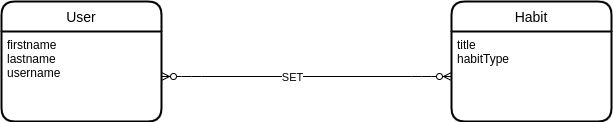

The diagram above was exported from draw.io. Its source (the exported page's mxGraphModel, read from the mxfile embedded in the PNG):
<mxGraphModel dx="931" dy="563" grid="1" gridSize="10" guides="1" tooltips="1" connect="1" arrows="1" fold="1" page="1" pageScale="1" pageWidth="850" pageHeight="1100" math="0" shadow="0">
  <root>
    <mxCell id="0" />
    <mxCell id="1" parent="0" />
    <mxCell id="rLZvujrI1uSU7Vo7C-PF-1" value="Habit" style="swimlane;childLayout=stackLayout;horizontal=1;startSize=30;horizontalStack=0;rounded=1;fontSize=14;fontStyle=0;strokeWidth=2;resizeParent=0;resizeLast=1;shadow=0;dashed=0;align=center;" vertex="1" parent="1">
      <mxGeometry x="550" y="120" width="160" height="120" as="geometry" />
    </mxCell>
    <mxCell id="rLZvujrI1uSU7Vo7C-PF-2" value="title&#10;habitType&#10;" style="align=left;strokeColor=none;fillColor=none;spacingLeft=4;fontSize=12;verticalAlign=top;resizable=0;rotatable=0;part=1;" vertex="1" parent="rLZvujrI1uSU7Vo7C-PF-1">
      <mxGeometry y="30" width="160" height="90" as="geometry" />
    </mxCell>
    <mxCell id="rLZvujrI1uSU7Vo7C-PF-3" value="User" style="swimlane;childLayout=stackLayout;horizontal=1;startSize=30;horizontalStack=0;rounded=1;fontSize=14;fontStyle=0;strokeWidth=2;resizeParent=0;resizeLast=1;shadow=0;dashed=0;align=center;" vertex="1" parent="1">
      <mxGeometry x="100" y="120" width="160" height="120" as="geometry" />
    </mxCell>
    <mxCell id="rLZvujrI1uSU7Vo7C-PF-4" value="firstname&#10;lastname&#10;username" style="align=left;strokeColor=none;fillColor=none;spacingLeft=4;fontSize=12;verticalAlign=top;resizable=0;rotatable=0;part=1;" vertex="1" parent="rLZvujrI1uSU7Vo7C-PF-3">
      <mxGeometry y="30" width="160" height="90" as="geometry" />
    </mxCell>
    <mxCell id="rLZvujrI1uSU7Vo7C-PF-6" value="" style="edgeStyle=entityRelationEdgeStyle;fontSize=12;html=1;endArrow=ERzeroToMany;endFill=1;startArrow=ERzeroToMany;" edge="1" parent="1" source="rLZvujrI1uSU7Vo7C-PF-4" target="rLZvujrI1uSU7Vo7C-PF-2">
      <mxGeometry width="100" height="100" relative="1" as="geometry">
        <mxPoint x="360" y="230" as="sourcePoint" />
        <mxPoint x="460" y="130" as="targetPoint" />
      </mxGeometry>
    </mxCell>
    <mxCell id="rLZvujrI1uSU7Vo7C-PF-7" value="SET" style="edgeLabel;html=1;align=center;verticalAlign=middle;resizable=0;points=[];" vertex="1" connectable="0" parent="rLZvujrI1uSU7Vo7C-PF-6">
      <mxGeometry x="-0.1008" y="-1" relative="1" as="geometry">
        <mxPoint as="offset" />
      </mxGeometry>
    </mxCell>
  </root>
</mxGraphModel>